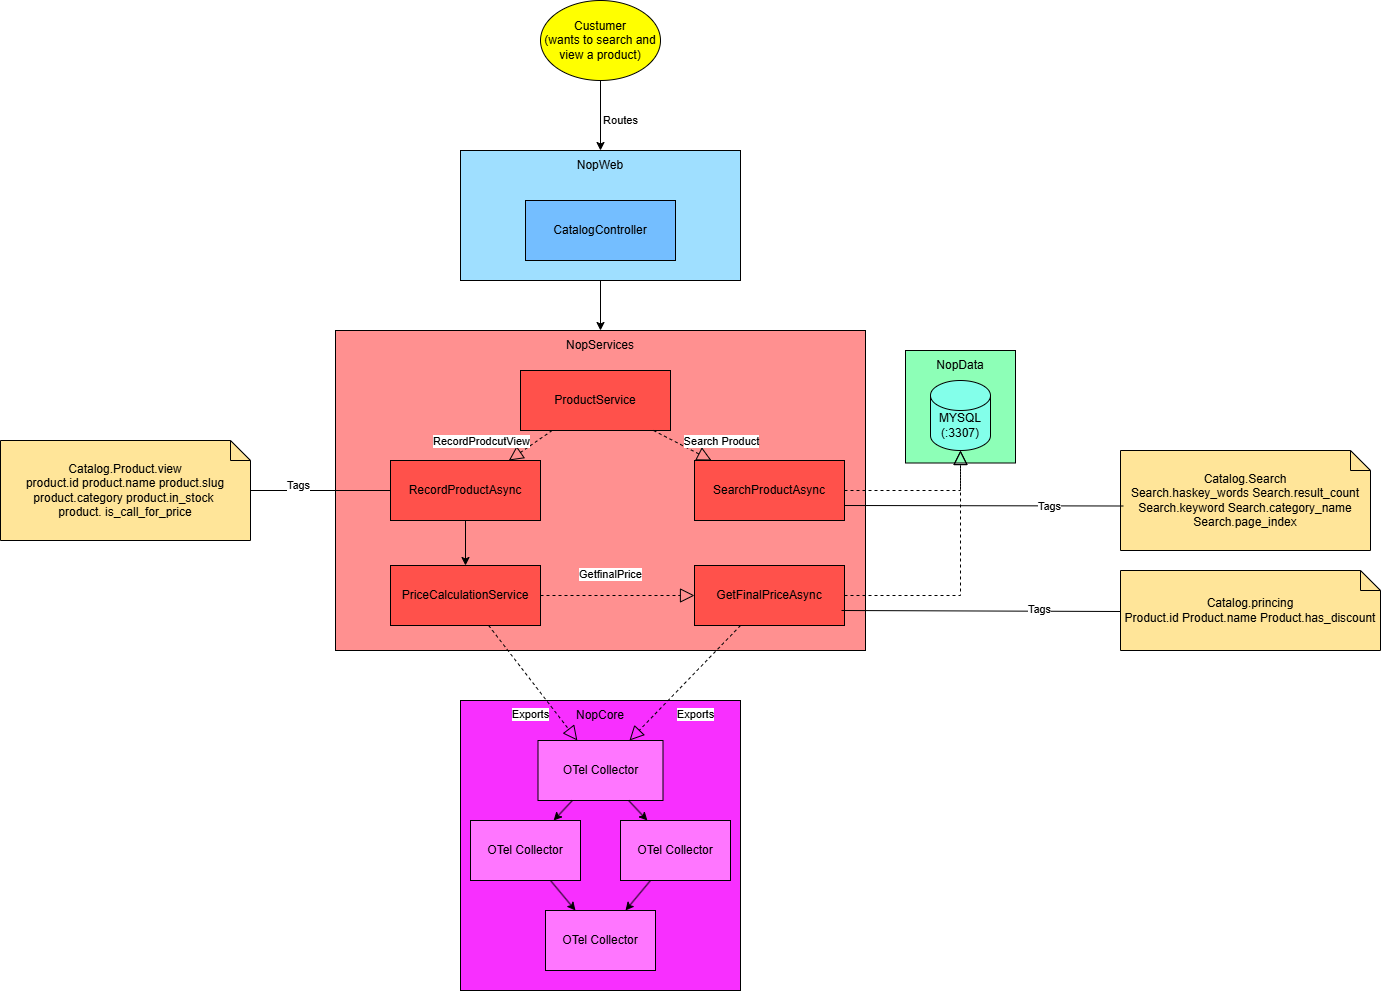

The diagram above was exported from draw.io. Its source (the exported page's mxGraphModel, read from the mxfile embedded in the PNG):
<mxGraphModel dx="2677" dy="1995" grid="1" gridSize="10" guides="1" tooltips="1" connect="1" arrows="1" fold="1" page="1" pageScale="1" pageWidth="827" pageHeight="1169" math="0" shadow="0">
  <root>
    <mxCell id="0" />
    <mxCell id="1" parent="0" />
    <mxCell id="nhI398UXpFIOA4kCcvcO-23" parent="1" style="rounded=0;whiteSpace=wrap;html=1;fillColor=#8DFFB7;" value="" vertex="1">
      <mxGeometry height="112.5" width="110" x="625" y="220" as="geometry" />
    </mxCell>
    <mxCell id="nhI398UXpFIOA4kCcvcO-1" parent="1" style="rounded=0;whiteSpace=wrap;html=1;fillColor=#9FDFFF;" value="" vertex="1">
      <mxGeometry height="130" width="280" x="180" y="20" as="geometry" />
    </mxCell>
    <mxCell id="nhI398UXpFIOA4kCcvcO-2" parent="1" style="rounded=0;whiteSpace=wrap;html=1;fillColor=#74BEFF;" value="&lt;div&gt;CatalogController&lt;/div&gt;" vertex="1">
      <mxGeometry height="60" width="150" x="245" y="70" as="geometry" />
    </mxCell>
    <mxCell id="nhI398UXpFIOA4kCcvcO-9" parent="1" style="shape=cylinder3;whiteSpace=wrap;html=1;boundedLbl=1;backgroundOutline=1;size=15;fillColor=#83FFEA;" value="" vertex="1">
      <mxGeometry height="70" width="60" x="650" y="250" as="geometry" />
    </mxCell>
    <mxCell id="nhI398UXpFIOA4kCcvcO-11" parent="1" style="text;html=1;whiteSpace=wrap;strokeColor=none;fillColor=none;align=center;verticalAlign=middle;rounded=0;" value="MYSQL&lt;div&gt;(:3307)&lt;/div&gt;" vertex="1">
      <mxGeometry height="30" width="60" x="650" y="280" as="geometry" />
    </mxCell>
    <mxCell id="nhI398UXpFIOA4kCcvcO-14" parent="1" style="text;html=1;whiteSpace=wrap;strokeColor=none;fillColor=none;align=center;verticalAlign=middle;rounded=0;autosize=1;resizable=0;" value="NopWeb" vertex="1">
      <mxGeometry height="30" width="70" x="285" y="20" as="geometry" />
    </mxCell>
    <mxCell id="nhI398UXpFIOA4kCcvcO-15" parent="1" style="rounded=0;whiteSpace=wrap;html=1;fillColor=#FF9090;" value="" vertex="1">
      <mxGeometry height="320" width="530" x="55" y="200" as="geometry" />
    </mxCell>
    <mxCell id="nhI398UXpFIOA4kCcvcO-16" parent="1" style="rounded=0;whiteSpace=wrap;html=1;fillColor=#FF514B;" value="&lt;div&gt;ProductService&lt;/div&gt;" vertex="1">
      <mxGeometry height="60" width="150" x="240" y="240" as="geometry" />
    </mxCell>
    <mxCell id="nhI398UXpFIOA4kCcvcO-18" parent="1" style="text;html=1;whiteSpace=wrap;strokeColor=none;fillColor=none;align=center;verticalAlign=middle;rounded=0;autosize=1;resizable=0;" value="NopServices" vertex="1">
      <mxGeometry height="30" width="90" x="275" y="200" as="geometry" />
    </mxCell>
    <mxCell id="nhI398UXpFIOA4kCcvcO-19" parent="1" style="rounded=0;whiteSpace=wrap;html=1;fillColor=#FF514B;" value="&lt;div&gt;PriceCalculationService&lt;/div&gt;" vertex="1">
      <mxGeometry height="60" width="150" x="110" y="435" as="geometry" />
    </mxCell>
    <mxCell id="nhI398UXpFIOA4kCcvcO-20" parent="1" style="rounded=0;whiteSpace=wrap;html=1;fillColor=#FF514B;" value="&lt;div&gt;GetFinalPriceAsync&lt;/div&gt;" vertex="1">
      <mxGeometry height="60" width="150" x="414" y="435" as="geometry" />
    </mxCell>
    <mxCell id="nhI398UXpFIOA4kCcvcO-36" parent="1" style="ellipse;whiteSpace=wrap;html=1;fillColor=#FFFF00;" value="Custumer&lt;br&gt;(wants to search and view a product)" vertex="1">
      <mxGeometry height="80" width="120" x="260" y="-130" as="geometry" />
    </mxCell>
    <mxCell id="nhI398UXpFIOA4kCcvcO-37" edge="1" parent="1" source="nhI398UXpFIOA4kCcvcO-36" style="endArrow=classic;html=1;rounded=0;" target="nhI398UXpFIOA4kCcvcO-1" value="Routes">
      <mxGeometry height="50" relative="1" width="50" x="0.1429" y="20" as="geometry">
        <mxPoint as="offset" />
        <mxPoint x="390" y="200" as="sourcePoint" />
        <mxPoint x="440" y="150" as="targetPoint" />
      </mxGeometry>
    </mxCell>
    <mxCell id="nhI398UXpFIOA4kCcvcO-39" edge="1" parent="1" source="nhI398UXpFIOA4kCcvcO-1" style="endArrow=classic;html=1;rounded=0;" target="nhI398UXpFIOA4kCcvcO-15" value="">
      <mxGeometry height="50" relative="1" width="50" as="geometry">
        <mxPoint x="390" y="210" as="sourcePoint" />
        <mxPoint x="440" y="160" as="targetPoint" />
      </mxGeometry>
    </mxCell>
    <mxCell id="nhI398UXpFIOA4kCcvcO-40" parent="1" style="rounded=0;whiteSpace=wrap;html=1;fillColor=#FF514B;" value="&lt;div&gt;RecordProductAsync&lt;/div&gt;" vertex="1">
      <mxGeometry height="60" width="150" x="110" y="330" as="geometry" />
    </mxCell>
    <mxCell id="nhI398UXpFIOA4kCcvcO-41" edge="1" parent="1" source="nhI398UXpFIOA4kCcvcO-16" style="endArrow=block;dashed=1;endFill=0;endSize=12;html=1;rounded=0;" target="nhI398UXpFIOA4kCcvcO-40" value="">
      <mxGeometry relative="1" width="160" as="geometry">
        <Array as="points" />
        <mxPoint x="700" y="320" as="sourcePoint" />
        <mxPoint x="820" y="260" as="targetPoint" />
      </mxGeometry>
    </mxCell>
    <mxCell id="nhI398UXpFIOA4kCcvcO-46" parent="1" style="rounded=0;whiteSpace=wrap;html=1;fillColor=#FF514B;" value="&lt;div&gt;SearchProductAsync&lt;/div&gt;" vertex="1">
      <mxGeometry height="60" width="150" x="414" y="330" as="geometry" />
    </mxCell>
    <mxCell id="nhI398UXpFIOA4kCcvcO-47" edge="1" parent="1" source="nhI398UXpFIOA4kCcvcO-16" style="endArrow=block;dashed=1;endFill=0;endSize=12;html=1;rounded=0;" target="nhI398UXpFIOA4kCcvcO-46" value="">
      <mxGeometry relative="1" width="160" as="geometry">
        <Array as="points" />
        <mxPoint x="489" y="300" as="sourcePoint" />
        <mxPoint x="1124" y="260" as="targetPoint" />
      </mxGeometry>
    </mxCell>
    <mxCell id="nhI398UXpFIOA4kCcvcO-48" edge="1" parent="1" source="nhI398UXpFIOA4kCcvcO-40" style="endArrow=classic;html=1;rounded=0;" target="nhI398UXpFIOA4kCcvcO-19" value="">
      <mxGeometry height="50" relative="1" width="50" as="geometry">
        <mxPoint x="300" y="500" as="sourcePoint" />
        <mxPoint x="395" y="534" as="targetPoint" />
      </mxGeometry>
    </mxCell>
    <mxCell id="nhI398UXpFIOA4kCcvcO-49" edge="1" parent="1" source="nhI398UXpFIOA4kCcvcO-19" style="endArrow=block;dashed=1;endFill=0;endSize=12;html=1;rounded=0;" target="nhI398UXpFIOA4kCcvcO-20" value="">
      <mxGeometry relative="1" width="160" as="geometry">
        <Array as="points" />
        <mxPoint x="494" y="440" as="sourcePoint" />
        <mxPoint x="450" y="470" as="targetPoint" />
      </mxGeometry>
    </mxCell>
    <mxCell id="nhI398UXpFIOA4kCcvcO-10" edge="1" parent="1" source="nhI398UXpFIOA4kCcvcO-46" style="endArrow=block;dashed=1;endFill=0;endSize=12;html=1;rounded=0;" value="">
      <mxGeometry relative="1" width="160" as="geometry">
        <Array as="points">
          <mxPoint x="680" y="360" />
        </Array>
        <mxPoint x="510" y="200" as="sourcePoint" />
        <mxPoint x="680" y="320" as="targetPoint" />
      </mxGeometry>
    </mxCell>
    <mxCell id="nhI398UXpFIOA4kCcvcO-51" edge="1" parent="1" source="nhI398UXpFIOA4kCcvcO-20" style="endArrow=block;dashed=1;endFill=0;endSize=12;html=1;rounded=0;" value="">
      <mxGeometry relative="1" width="160" as="geometry">
        <Array as="points">
          <mxPoint x="680" y="465" />
        </Array>
        <mxPoint x="680" y="440" as="sourcePoint" />
        <mxPoint x="680" y="320" as="targetPoint" />
      </mxGeometry>
    </mxCell>
    <mxCell id="nhI398UXpFIOA4kCcvcO-52" parent="1" style="text;html=1;whiteSpace=wrap;strokeColor=none;fillColor=none;align=center;verticalAlign=middle;rounded=0;autosize=1;resizable=0;" value="NopData" vertex="1">
      <mxGeometry height="30" width="70" x="645" y="220" as="geometry" />
    </mxCell>
    <mxCell id="nhI398UXpFIOA4kCcvcO-53" parent="1" style="shape=note;size=20;whiteSpace=wrap;html=1;fillColor=#FFE599;" value="Catalog.Search&lt;div&gt;Search.haskey_words Search.result_count&lt;/div&gt;&lt;div&gt;Search.keyword Search.category_name&lt;/div&gt;&lt;div&gt;Search.page_index&lt;/div&gt;" vertex="1">
      <mxGeometry height="100" width="250" x="840" y="320" as="geometry" />
    </mxCell>
    <mxCell id="nhI398UXpFIOA4kCcvcO-54" edge="1" parent="1" source="nhI398UXpFIOA4kCcvcO-46" style="endArrow=none;html=1;rounded=0;exitX=1;exitY=0.75;exitDx=0;exitDy=0;entryX=0.011;entryY=0.555;entryDx=0;entryDy=0;entryPerimeter=0;" target="nhI398UXpFIOA4kCcvcO-53" value="">
      <mxGeometry height="50" relative="1" width="50" as="geometry">
        <mxPoint x="420" y="380" as="sourcePoint" />
        <mxPoint x="470" y="330" as="targetPoint" />
      </mxGeometry>
    </mxCell>
    <mxCell id="nhI398UXpFIOA4kCcvcO-80" connectable="0" parent="nhI398UXpFIOA4kCcvcO-54" style="edgeLabel;html=1;align=center;verticalAlign=middle;resizable=0;points=[];" value="Tags" vertex="1">
      <mxGeometry relative="1" x="0.4677" as="geometry">
        <mxPoint as="offset" />
      </mxGeometry>
    </mxCell>
    <mxCell id="nhI398UXpFIOA4kCcvcO-55" parent="1" style="shape=note;size=20;whiteSpace=wrap;html=1;fillColor=#FFE599;" value="Catalog.princing&lt;div&gt;Product.id Product.name Product.has_discount&lt;br&gt;&lt;/div&gt;" vertex="1">
      <mxGeometry height="80" width="260" x="840" y="440" as="geometry" />
    </mxCell>
    <mxCell id="nhI398UXpFIOA4kCcvcO-56" edge="1" parent="1" style="endArrow=none;html=1;rounded=0;exitX=1;exitY=0.75;exitDx=0;exitDy=0;entryX=0.011;entryY=0.555;entryDx=0;entryDy=0;entryPerimeter=0;" value="">
      <mxGeometry height="50" relative="1" width="50" as="geometry">
        <mxPoint x="561" y="480" as="sourcePoint" />
        <mxPoint x="840" y="481" as="targetPoint" />
      </mxGeometry>
    </mxCell>
    <mxCell id="nhI398UXpFIOA4kCcvcO-57" parent="1" style="shape=note;size=20;whiteSpace=wrap;html=1;fillColor=#FFE599;" value="Catalog.Product.view&lt;div&gt;product.id product.name product.slug product.category product.in_stock&amp;nbsp;&lt;/div&gt;&lt;div&gt;product. is_call_for_price&lt;/div&gt;" vertex="1">
      <mxGeometry height="100" width="250" x="-280" y="310" as="geometry" />
    </mxCell>
    <mxCell id="nhI398UXpFIOA4kCcvcO-58" edge="1" parent="1" source="nhI398UXpFIOA4kCcvcO-40" style="endArrow=none;html=1;rounded=0;" target="nhI398UXpFIOA4kCcvcO-57" value="">
      <mxGeometry height="50" relative="1" width="50" as="geometry">
        <mxPoint x="780" y="400" as="sourcePoint" />
        <mxPoint x="1059" y="400" as="targetPoint" />
      </mxGeometry>
    </mxCell>
    <mxCell id="nhI398UXpFIOA4kCcvcO-59" parent="1" style="rounded=0;whiteSpace=wrap;html=1;fillColor=#F82FFF;" value="" vertex="1">
      <mxGeometry height="290" width="280" x="180" y="570" as="geometry" />
    </mxCell>
    <mxCell id="nhI398UXpFIOA4kCcvcO-60" parent="1" style="text;html=1;whiteSpace=wrap;strokeColor=none;fillColor=none;align=center;verticalAlign=middle;rounded=0;autosize=1;resizable=0;" value="NopCore" vertex="1">
      <mxGeometry height="30" width="70" x="285" y="570" as="geometry" />
    </mxCell>
    <mxCell id="nhI398UXpFIOA4kCcvcO-61" parent="1" style="rounded=0;whiteSpace=wrap;html=1;fillColor=#FF76FF;" value="&lt;div&gt;OTel Collector&lt;/div&gt;" vertex="1">
      <mxGeometry height="60" width="125" x="257.5" y="610" as="geometry" />
    </mxCell>
    <mxCell id="nhI398UXpFIOA4kCcvcO-62" parent="1" style="rounded=0;whiteSpace=wrap;html=1;fillColor=#FF76FF;" value="&lt;div&gt;OTel Collector&lt;/div&gt;" vertex="1">
      <mxGeometry height="60" width="110" x="190" y="690" as="geometry" />
    </mxCell>
    <mxCell id="nhI398UXpFIOA4kCcvcO-64" parent="1" style="rounded=0;whiteSpace=wrap;html=1;fillColor=#FF76FF;" value="&lt;div&gt;OTel Collector&lt;/div&gt;" vertex="1">
      <mxGeometry height="60" width="110" x="340" y="690" as="geometry" />
    </mxCell>
    <mxCell id="nhI398UXpFIOA4kCcvcO-67" edge="1" parent="1" source="nhI398UXpFIOA4kCcvcO-61" style="endArrow=classic;html=1;rounded=0;" target="nhI398UXpFIOA4kCcvcO-64" value="">
      <mxGeometry height="50" relative="1" width="50" as="geometry">
        <mxPoint x="230" y="600" as="sourcePoint" />
        <mxPoint x="280" y="550" as="targetPoint" />
      </mxGeometry>
    </mxCell>
    <mxCell id="nhI398UXpFIOA4kCcvcO-68" edge="1" parent="1" source="nhI398UXpFIOA4kCcvcO-61" style="endArrow=classic;html=1;rounded=0;" target="nhI398UXpFIOA4kCcvcO-62" value="">
      <mxGeometry height="50" relative="1" width="50" as="geometry">
        <mxPoint x="230" y="600" as="sourcePoint" />
        <mxPoint x="280" y="550" as="targetPoint" />
      </mxGeometry>
    </mxCell>
    <mxCell id="nhI398UXpFIOA4kCcvcO-69" parent="1" style="rounded=0;whiteSpace=wrap;html=1;fillColor=#FF76FF;" value="&lt;div&gt;OTel Collector&lt;/div&gt;" vertex="1">
      <mxGeometry height="60" width="110" x="265" y="780" as="geometry" />
    </mxCell>
    <mxCell id="nhI398UXpFIOA4kCcvcO-70" edge="1" parent="1" source="nhI398UXpFIOA4kCcvcO-62" style="endArrow=classic;html=1;rounded=0;" target="nhI398UXpFIOA4kCcvcO-69" value="">
      <mxGeometry height="50" relative="1" width="50" as="geometry">
        <mxPoint x="230" y="600" as="sourcePoint" />
        <mxPoint x="280" y="550" as="targetPoint" />
      </mxGeometry>
    </mxCell>
    <mxCell id="nhI398UXpFIOA4kCcvcO-71" edge="1" parent="1" source="nhI398UXpFIOA4kCcvcO-64" style="endArrow=classic;html=1;rounded=0;" target="nhI398UXpFIOA4kCcvcO-69" value="">
      <mxGeometry height="50" relative="1" width="50" as="geometry">
        <mxPoint x="230" y="600" as="sourcePoint" />
        <mxPoint x="280" y="550" as="targetPoint" />
      </mxGeometry>
    </mxCell>
    <mxCell id="nhI398UXpFIOA4kCcvcO-72" edge="1" parent="1" source="nhI398UXpFIOA4kCcvcO-20" style="endArrow=block;dashed=1;endFill=0;endSize=12;html=1;rounded=0;" target="nhI398UXpFIOA4kCcvcO-61" value="">
      <mxGeometry relative="1" width="160" as="geometry">
        <mxPoint x="180" y="580" as="sourcePoint" />
        <mxPoint x="340" y="580" as="targetPoint" />
      </mxGeometry>
    </mxCell>
    <mxCell id="nhI398UXpFIOA4kCcvcO-73" edge="1" parent="1" source="nhI398UXpFIOA4kCcvcO-19" style="endArrow=block;dashed=1;endFill=0;endSize=12;html=1;rounded=0;" target="nhI398UXpFIOA4kCcvcO-61" value="">
      <mxGeometry relative="1" width="160" as="geometry">
        <mxPoint x="681" y="700" as="sourcePoint" />
        <mxPoint x="570" y="815" as="targetPoint" />
      </mxGeometry>
    </mxCell>
    <mxCell id="nhI398UXpFIOA4kCcvcO-75" connectable="0" parent="1" style="edgeLabel;html=1;align=center;verticalAlign=middle;resizable=0;points=[];" value="RecordProdcutView" vertex="1">
      <mxGeometry x="200" y="310" as="geometry" />
    </mxCell>
    <mxCell id="nhI398UXpFIOA4kCcvcO-76" connectable="0" parent="1" style="edgeLabel;html=1;align=center;verticalAlign=middle;resizable=0;points=[];" value="Search Product" vertex="1">
      <mxGeometry x="440" y="310" as="geometry" />
    </mxCell>
    <mxCell id="nhI398UXpFIOA4kCcvcO-77" connectable="0" parent="1" style="edgeLabel;html=1;align=center;verticalAlign=middle;resizable=0;points=[];" value="GetfinalPrice" vertex="1">
      <mxGeometry x="540" y="440" as="geometry">
        <mxPoint x="-211" y="3" as="offset" />
      </mxGeometry>
    </mxCell>
    <mxCell id="nhI398UXpFIOA4kCcvcO-78" connectable="0" parent="1" style="edgeLabel;html=1;align=center;verticalAlign=middle;resizable=0;points=[];" value="Exports" vertex="1">
      <mxGeometry x="625" y="580" as="geometry">
        <mxPoint x="-211" y="3" as="offset" />
      </mxGeometry>
    </mxCell>
    <mxCell id="nhI398UXpFIOA4kCcvcO-79" connectable="0" parent="1" style="edgeLabel;html=1;align=center;verticalAlign=middle;resizable=0;points=[];" value="Exports" vertex="1">
      <mxGeometry x="460" y="580" as="geometry">
        <mxPoint x="-211" y="3" as="offset" />
      </mxGeometry>
    </mxCell>
    <mxCell id="nhI398UXpFIOA4kCcvcO-81" connectable="0" parent="1" style="edgeLabel;html=1;align=center;verticalAlign=middle;resizable=0;points=[];" value="Tags" vertex="1">
      <mxGeometry x="780" y="400" as="geometry">
        <mxPoint x="-22" y="78" as="offset" />
      </mxGeometry>
    </mxCell>
    <mxCell id="nhI398UXpFIOA4kCcvcO-82" connectable="0" parent="1" style="edgeLabel;html=1;align=center;verticalAlign=middle;resizable=0;points=[];" value="Tags" vertex="1">
      <mxGeometry x="660" y="490" as="geometry">
        <mxPoint x="-643" y="-136" as="offset" />
      </mxGeometry>
    </mxCell>
  </root>
</mxGraphModel>